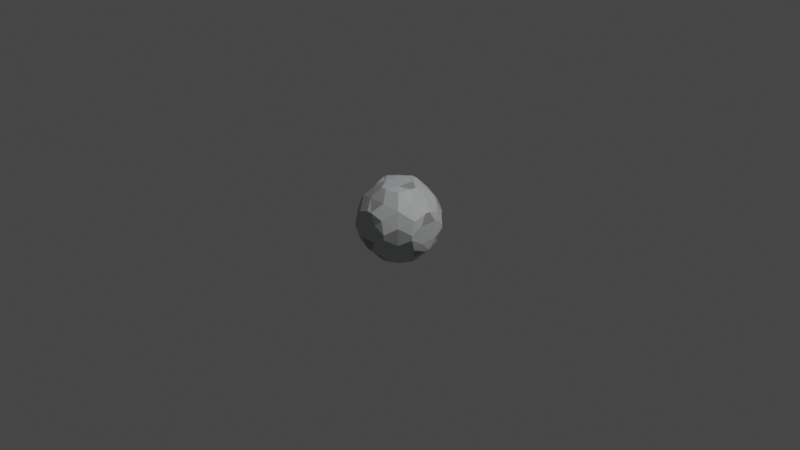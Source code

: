 # Source: kairoseki_bullet.blend  (saved by Blender 3.1.7; exported with 4.5.12 LTS)
import bpy
from mathutils import Matrix  # noqa: F401  (used for matrix-valued properties, if any)

bpy.ops.wm.read_factory_settings(use_empty=True)
scene = bpy.context.scene
scene.name = 'Scene'

# ---- collections
col_collection = bpy.data.collections.new('Collection'); scene.collection.children.link(col_collection)

# ---- materials (node trees are filled in below, after node groups)
mat_material_001 = bpy.data.materials.new('Material.001')
mat_material_001.use_transparent_shadow = False
mat_material_002 = bpy.data.materials.new('Material.002')
mat_material_002.use_transparent_shadow = False

# ---- node groups
ng_auto_smooth = bpy.data.node_groups.new('Auto Smooth', 'GeometryNodeTree')
_s = ng_auto_smooth.interface.new_socket(name='Geometry', in_out='OUTPUT', socket_type='NodeSocketGeometry')
_s = ng_auto_smooth.interface.new_socket(name='Geometry', in_out='INPUT', socket_type='NodeSocketGeometry')
_s = ng_auto_smooth.interface.new_socket(name='Angle', in_out='INPUT', socket_type='NodeSocketFloat')
_s.subtype = 'ANGLE'
_s.min_value = 0.0
_s.max_value = 3.142
ng_auto_smooth.is_modifier = True
_N = ng_auto_smooth.nodes; _L = ng_auto_smooth.links
n0 = _N.new('NodeGroupOutput'); n0.name = 'Group Output'; n0.location = (480, -100)
n1 = _N.new('NodeGroupInput'); n1.name = 'Group Input'; n1.location = (-420, -300)
n2 = _N.new('NodeGroupInput'); n2.name = 'Group Input.001'; n2.location = (-60, -100)
n3 = _N.new('GeometryNodeSetShadeSmooth'); n3.name = 'Set Shade Smooth'; n3.location = (120, -100)
n3.domain = 'EDGE'
n4 = _N.new('GeometryNodeSetShadeSmooth'); n4.name = 'Set Shade Smooth.001'; n4.location = (300, -100)
n5 = _N.new('GeometryNodeInputMeshEdgeAngle'); n5.name = 'Edge Angle'; n5.location = (-420, -220)
n6 = _N.new('GeometryNodeInputEdgeSmooth'); n6.name = 'Is Edge Smooth'; n6.location = (-60, -160)
n7 = _N.new('GeometryNodeInputShadeSmooth'); n7.name = 'Is Face Smooth'; n7.location = (-240, -340)
n8 = _N.new('FunctionNodeBooleanMath'); n8.name = 'Boolean Math'; n8.location = (-60, -220)
n9 = _N.new('FunctionNodeCompare'); n9.name = 'Compare'; n9.location = (-240, -180)
n9.operation = 'LESS_EQUAL'
_L.new(n5.outputs[0], n9.inputs[0])
_L.new(n4.outputs[0], n0.inputs[0])
_L.new(n1.outputs[1], n9.inputs[1])
_L.new(n9.outputs[0], n8.inputs[0])
_L.new(n7.outputs[0], n8.inputs[1])
_L.new(n2.outputs[0], n3.inputs[0])
_L.new(n6.outputs[0], n3.inputs[1])
_L.new(n3.outputs[0], n4.inputs[0])
_L.new(n8.outputs[0], n3.inputs[2])
n0.is_active_output = True

# ---- material node trees
mat_material_001.use_nodes = True; mat_material_001.node_tree.nodes.clear()
_N = mat_material_001.node_tree.nodes; _L = mat_material_001.node_tree.links
n0 = _N.new('ShaderNodeBsdfPrincipled'); n0.name = 'Principled BSDF'; n0.location = (10, 300)
n0.distribution = 'GGX'
n0.subsurface_method = 'RANDOM_WALK_SKIN'
n0.inputs[0].default_value = (0.4808, 0.4985, 0.5067, 1.0)
n0.inputs[3].default_value = 1.45
n0.inputs[27].default_value = (0.0, 0.0, 0.0, 1.0)
n0.inputs[28].default_value = 1.0
n1 = _N.new('ShaderNodeOutputMaterial'); n1.name = 'Material Output'; n1.location = (300, 300)
_L.new(n0.outputs[0], n1.inputs[0])
n1.is_active_output = True
mat_material_002.use_nodes = True; mat_material_002.node_tree.nodes.clear()
_N = mat_material_002.node_tree.nodes; _L = mat_material_002.node_tree.links
n0 = _N.new('ShaderNodeBsdfPrincipled'); n0.name = 'Principled BSDF'; n0.location = (10, 300)
n0.distribution = 'GGX'
n0.subsurface_method = 'RANDOM_WALK_SKIN'
n0.inputs[0].default_value = (0.2969, 0.2969, 0.2969, 1.0)
n0.inputs[3].default_value = 1.45
n0.inputs[27].default_value = (0.0, 0.0, 0.0, 1.0)
n0.inputs[28].default_value = 1.0
n1 = _N.new('ShaderNodeOutputMaterial'); n1.name = 'Material Output'; n1.location = (300, 300)
_L.new(n0.outputs[0], n1.inputs[0])
n1.is_active_output = True

# ---- world
world_world = bpy.data.worlds.new('World'); scene.world = world_world
world_world.use_nodes = True; world_world.node_tree.nodes.clear()
_N = world_world.node_tree.nodes; _L = world_world.node_tree.links
n0 = _N.new('ShaderNodeOutputWorld'); n0.name = 'World Output'; n0.location = (300, 300)
n1 = _N.new('ShaderNodeBackground'); n1.name = 'Background'; n1.location = (10, 300)
n1.inputs[0].default_value = (0.05088, 0.05088, 0.05088, 1.0)
_L.new(n1.outputs[0], n0.inputs[0])
n0.is_active_output = True
world_world.color = (0.05088, 0.05088, 0.05088)
world_world.use_sun_shadow = False
world_world.sun_shadow_jitter_overblur = 0.0

# ---- cameras
cam_camera = bpy.data.cameras.new('Camera')
cam_camera.clip_end = 100.0
cam_camera.ortho_scale = 7.314

# ---- lights
light_light = bpy.data.lights.new('Light', 'POINT')
light_light.transmission_factor = 0.0
light_light.energy = 1000.0
light_light.shadow_soft_size = 0.1
light_light.shadow_maximum_resolution = 0.006
light_light.use_absolute_resolution = True

# ---- meshes
me_x = bpy.data.meshes.new('Сфера')
me_x.from_pydata([(-0.4047, -0.2088, -0.02532), (-0.4046, -0.0253, -0.2088), (-0.4189, -0.09493, -0.09494), (-0.2089, -0.4047, -0.02665), (-0.2535, -0.2542, -0.2536), (-0.2977, -0.298, -0.09244), (-0.2088, -0.02553, -0.4047), (-0.2976, -0.09187, -0.2976), (-0.3865, -0.1582, -0.1582), (-0.0268, -0.4048, -0.209), (-0.09583, -0.4191, -0.09574), (-0.02569, -0.209, -0.4048), (-0.0927, -0.298, -0.2977), (-0.1597, -0.3871, -0.1596), (-0.09516, -0.09506, -0.419), (-0.1586, -0.1584, -0.3865), (-0.4047, -0.2088, 0.02532), (-0.4189, -0.09493, 0.09494), (-0.4046, -0.0253, 0.2088), (-0.2089, -0.4047, 0.02665), (-0.2977, -0.298, 0.09244), (-0.2535, -0.2542, 0.2536), (-0.3865, -0.1582, 0.1582), (-0.2976, -0.09187, 0.2976), (-0.2088, -0.02553, 0.4047), (-0.09583, -0.4191, 0.09574), (-0.0268, -0.4048, 0.209), (-0.1597, -0.3871, 0.1596), (-0.09271, -0.2981, 0.2977), (-0.02569, -0.209, 0.4048), (-0.1586, -0.1584, 0.3865), (-0.09516, -0.09507, 0.419), (-0.4046, 0.02529, -0.2088), (-0.4189, 0.09492, -0.09493), (-0.4046, 0.2088, -0.0253), (-0.2088, 0.02552, -0.4047), (-0.2976, 0.09186, -0.2976), (-0.3864, 0.1582, -0.1582), (-0.2535, 0.2542, -0.2536), (-0.2977, 0.298, -0.09241), (-0.2089, 0.4047, -0.02661), (-0.09515, 0.09506, -0.419), (-0.1586, 0.1584, -0.3865), (-0.02567, 0.2089, -0.4048), (-0.09267, 0.298, -0.2977), (-0.1597, 0.3871, -0.1595), (-0.02676, 0.4048, -0.209), (-0.09581, 0.4191, -0.09571), (-0.4189, 0.09492, 0.09493), (-0.4046, 0.02529, 0.2088), (-0.4046, 0.2088, 0.0253), (-0.3864, 0.1582, 0.1582), (-0.2976, 0.09186, 0.2976), (-0.2088, 0.02552, 0.4047), (-0.2977, 0.298, 0.09241), (-0.2535, 0.2542, 0.2536), (-0.2089, 0.4047, 0.02661), (-0.1586, 0.1584, 0.3865), (-0.09515, 0.09506, 0.419), (-0.1597, 0.3871, 0.1595), (-0.09267, 0.298, 0.2977), (-0.02567, 0.2089, 0.4048), (-0.09581, 0.4191, 0.09571), (-0.02676, 0.4048, 0.209), (0.02702, -0.4048, -0.209), (0.09596, -0.4192, -0.09608), (0.02588, -0.209, -0.4048), (0.09291, -0.2981, -0.2978), (0.1599, -0.3873, -0.1601), (0.09528, -0.09538, -0.4191), (0.1588, -0.159, -0.3867), (0.2091, -0.4049, -0.02721), (0.2538, -0.2544, -0.2537), (0.2979, -0.2982, -0.09322), (0.2091, -0.02605, -0.4048), (0.2979, -0.09263, -0.2979), (0.3867, -0.1592, -0.1592), (0.4049, -0.2092, -0.02631), (0.4049, -0.02628, -0.2091), (0.4193, -0.09552, -0.09553), (0.09596, -0.4192, 0.09608), (0.02703, -0.4048, 0.209), (0.1599, -0.3873, 0.1601), (0.09291, -0.2981, 0.2978), (0.02588, -0.209, 0.4048), (0.1588, -0.159, 0.3867), (0.09528, -0.09538, 0.4191), (0.2091, -0.4049, 0.02721), (0.2979, -0.2982, 0.09322), (0.2538, -0.2544, 0.2537), (0.3867, -0.1592, 0.1592), (0.2979, -0.09263, 0.2979), (0.2091, -0.02606, 0.4048), (0.4049, -0.2092, 0.02631), (0.4193, -0.09552, 0.09553), (0.4049, -0.02629, 0.2091), (0.09526, 0.09538, -0.4191), (0.1588, 0.159, -0.3867), (0.02586, 0.2089, -0.4048), (0.09288, 0.2981, -0.2978), (0.1599, 0.3873, -0.1601), (0.02698, 0.4048, -0.209), (0.09594, 0.4192, -0.09605), (0.2091, 0.02605, -0.4048), (0.2979, 0.09262, -0.2979), (0.3867, 0.1592, -0.1592), (0.2538, 0.2544, -0.2537), (0.2979, 0.2982, -0.09319), (0.2091, 0.4048, -0.02717), (0.4049, 0.02628, -0.2091), (0.4193, 0.09551, -0.09552), (0.4049, 0.2091, -0.02629), (0.1588, 0.159, 0.3867), (0.09527, 0.09538, 0.4191), (0.1599, 0.3873, 0.1601), (0.09288, 0.2981, 0.2978), (0.02586, 0.2089, 0.4048), (0.09594, 0.4192, 0.09605), (0.02699, 0.4048, 0.209), (0.3867, 0.1592, 0.1592), (0.2979, 0.09262, 0.2979), (0.2091, 0.02605, 0.4048), (0.2979, 0.2982, 0.09319), (0.2538, 0.2544, 0.2537), (0.2091, 0.4048, 0.02717), (0.4193, 0.09552, 0.09552), (0.4049, 0.02628, 0.2091), (0.4049, 0.2091, 0.02629)], [], [(8, 4, 5), (8, 1, 7), (8, 0, 2), (13, 9, 10), (13, 4, 12), (13, 3, 5), (15, 11, 12), (15, 6, 14), (15, 4, 7), (17, 0, 16), (20, 3, 19), (16, 5, 20), (22, 16, 20), (22, 21, 23), (18, 22, 23), (25, 3, 10), (27, 19, 25), (27, 26, 28), (21, 27, 28), (30, 21, 28), (30, 29, 31), (24, 30, 31), (32, 2, 33), (35, 7, 36), (32, 7, 1), (37, 32, 33), (38, 37, 39), (34, 37, 33), (35, 14, 6), (42, 35, 36), (43, 42, 44), (38, 42, 36), (45, 38, 39), (46, 45, 47), (40, 45, 39), (33, 17, 48), (49, 17, 18), (34, 48, 50), (49, 51, 48), (49, 23, 52), (53, 23, 24), (50, 39, 34), (50, 51, 54), (55, 51, 52), (40, 54, 56), (53, 57, 52), (53, 31, 58), (55, 59, 54), (55, 57, 60), (61, 57, 58), (62, 40, 56), (56, 59, 62), (63, 59, 60), (65, 9, 64), (12, 66, 67), (67, 9, 12), (68, 64, 67), (69, 11, 14), (70, 66, 69), (68, 72, 73), (68, 71, 65), (70, 74, 75), (70, 72, 67), (76, 72, 75), (76, 78, 79), (76, 77, 73), (25, 65, 80), (26, 80, 81), (82, 81, 80), (83, 26, 81), (84, 28, 83), (85, 84, 83), (86, 29, 84), (80, 71, 87), (88, 71, 73), (82, 87, 88), (89, 82, 88), (90, 89, 88), (85, 89, 91), (92, 85, 91), (93, 73, 77), (94, 77, 79), (90, 93, 94), (95, 90, 94), (96, 14, 41), (43, 96, 41), (98, 97, 96), (44, 98, 43), (46, 99, 44), (101, 100, 99), (102, 46, 47), (103, 69, 96), (103, 75, 74), (97, 103, 96), (106, 97, 99), (106, 105, 104), (100, 106, 99), (108, 100, 102), (109, 75, 104), (109, 79, 78), (105, 109, 104), (111, 105, 107), (113, 31, 86), (116, 112, 115), (116, 60, 61), (61, 113, 116), (62, 102, 47), (118, 114, 117), (63, 117, 62), (63, 115, 118), (121, 91, 120), (121, 112, 113), (121, 86, 92), (123, 119, 122), (123, 114, 115), (123, 112, 120), (108, 122, 107), (117, 108, 102), (124, 114, 122), (125, 79, 110), (126, 94, 125), (126, 119, 120), (126, 91, 95), (111, 125, 110), (127, 107, 122), (127, 119, 125), (8, 7, 4), (8, 2, 1), (8, 5, 0), (13, 12, 9), (13, 5, 4), (13, 10, 3), (15, 14, 11), (15, 7, 6), (15, 12, 4), (17, 2, 0), (20, 5, 3), (16, 0, 5), (22, 17, 16), (22, 20, 21), (18, 17, 22), (25, 19, 3), (27, 20, 19), (27, 25, 26), (21, 20, 27), (30, 23, 21), (30, 28, 29), (24, 23, 30), (32, 1, 2), (35, 6, 7), (32, 36, 7), (37, 36, 32), (38, 36, 37), (34, 39, 37), (35, 41, 14), (42, 41, 35), (43, 41, 42), (38, 44, 42), (45, 44, 38), (46, 44, 45), (40, 47, 45), (33, 2, 17), (49, 48, 17), (34, 33, 48), (49, 52, 51), (49, 18, 23), (53, 52, 23), (50, 54, 39), (50, 48, 51), (55, 54, 51), (40, 39, 54), (53, 58, 57), (53, 24, 31), (55, 60, 59), (55, 52, 57), (61, 60, 57), (62, 47, 40), (56, 54, 59), (63, 62, 59), (65, 10, 9), (12, 11, 66), (67, 64, 9), (68, 65, 64), (69, 66, 11), (70, 67, 66), (68, 67, 72), (68, 73, 71), (70, 69, 74), (70, 75, 72), (76, 73, 72), (76, 75, 78), (76, 79, 77), (25, 10, 65), (26, 25, 80), (82, 83, 81), (83, 28, 26), (84, 29, 28), (85, 86, 84), (86, 31, 29), (80, 65, 71), (88, 87, 71), (82, 80, 87), (89, 83, 82), (90, 91, 89), (85, 83, 89), (92, 86, 85), (93, 88, 73), (94, 93, 77), (90, 88, 93), (95, 91, 90), (96, 69, 14), (43, 98, 96), (98, 99, 97), (44, 99, 98), (46, 101, 99), (101, 102, 100), (102, 101, 46), (103, 74, 69), (103, 104, 75), (97, 104, 103), (106, 104, 97), (106, 107, 105), (100, 107, 106), (108, 107, 100), (109, 78, 75), (109, 110, 79), (105, 110, 109), (111, 110, 105), (113, 58, 31), (116, 113, 112), (116, 115, 60), (61, 58, 113), (62, 117, 102), (118, 115, 114), (63, 118, 117), (63, 60, 115), (121, 92, 91), (121, 120, 112), (121, 113, 86), (123, 120, 119), (123, 122, 114), (123, 115, 112), (108, 124, 122), (117, 124, 108), (124, 117, 114), (125, 94, 79), (126, 95, 94), (126, 125, 119), (126, 120, 91), (111, 127, 125), (127, 111, 107), (127, 122, 119)])
me_x.polygons.foreach_set('material_index', [0, 0, 0, 0, 1, 0, 0, 0, 0, 0, 0, 0, 0, 1, 0, 0, 0, 1, 0, 0, 0, 0, 0, 1, 0, 0, 0, 0, 0, 0, 0, 0, 1, 1, 0, 1, 0, 0, 0, 0, 0, 0, 0, 1, 1, 0, 0, 0, 0, 0, 1, 0, 0, 0, 0, 0, 0, 0, 1, 0, 1, 0, 0, 0, 1, 0, 0, 0, 0, 1, 0, 0, 1, 0, 0, 0, 0, 0, 0, 0, 0, 0, 0, 0, 0, 0, 0, 0, 0, 0, 0, 1, 0, 0, 1, 0, 0, 0, 0, 0, 0, 0, 0, 0, 0, 0, 0, 0, 0, 0, 1, 0, 0, 0, 0, 0, 0, 1, 0, 0, 0, 0, 0, 1, 0, 0, 0, 0, 0, 0, 1, 0, 0, 0, 0, 0, 0, 0, 0, 1, 0, 0, 0, 1, 0, 0, 0, 0, 0, 1, 0, 0, 0, 0, 0, 0, 0, 0, 1, 1, 0, 1, 0, 0, 0, 0, 0, 0, 0, 0, 0, 0, 0, 0, 0, 0, 0, 0, 1, 0, 0, 0, 0, 0, 1, 0, 1, 0, 0, 0, 1, 0, 0, 0, 0, 1, 0, 0, 1, 0, 0, 0, 0, 0, 0, 0, 0, 1, 1, 0, 0, 0, 0, 0, 0, 0, 0, 1, 0, 0, 1, 0, 0, 0, 0, 0, 0, 0, 0, 1, 1, 0, 0, 0, 0, 0, 1, 0, 0, 0, 0, 0, 0, 1, 0, 0, 0, 0, 0, 1, 0, 0])
me_x.materials.append(mat_material_001)
me_x.materials.append(mat_material_002)
me_x.use_remesh_fix_poles = True
me_x.use_remesh_preserve_attributes = False
me_x.update()

# ---- objects
ob_light = bpy.data.objects.new('Light', light_light)
ob_camera = bpy.data.objects.new('Camera', cam_camera)
ob_x = bpy.data.objects.new('Сфера', me_x)

# ---- transforms, parenting, visibility, modifiers, constraints
ob_light.location = (4.076, 1.005, 5.904)
ob_light.rotation_euler = (0.6503, 0.05522, 1.866)
ob_light.lock_rotations_4d = False
ob_light.empty_display_type = 'ARROWS'
ob_light.color = (0.0, 0.0, 0.0, 0.0)
ob_light.lineart.crease_threshold = 0.0
ob_camera.location = (7.359, -6.926, 4.958)
ob_camera.rotation_euler = (1.109, 0.0, 0.8149)
ob_camera.lock_rotations_4d = False
ob_camera.empty_display_type = 'ARROWS'
ob_camera.color = (0.0, 0.0, 0.0, 0.0)
ob_camera.display_type = 'WIRE'
ob_camera.lineart.crease_threshold = 0.0
ob_x.location = (0.0, 0.0, 0.0)
ob_x.rotation_euler = (1.571, -0.0, 0.0)
_m = ob_x.modifiers.new('Auto Smooth', 'NODES')
_m.node_group = ng_auto_smooth
_gi = [s.identifier for s in ng_auto_smooth.interface.items_tree if s.item_type == 'SOCKET' and s.in_out == 'INPUT']
_m[_gi[1]] = 0.5236  # Angle

# ---- collection membership
col_collection.objects.link(ob_light)
col_collection.objects.link(ob_camera)
col_collection.objects.link(ob_x)

# ---- scene / render settings (as saved in the file)
scene.camera = ob_camera
scene.frame_start = 1; scene.frame_end = 250; scene.frame_set(1)
scene.render.engine = 'BLENDER_EEVEE_NEXT'
scene.cycles.sampling_pattern = 'TABULATED_SOBOL'
scene.cycles.use_light_tree = False
scene.view_settings.view_transform = 'Filmic'
bpy.context.view_layer.update()
